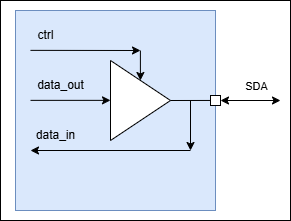

The diagram above was exported from draw.io. Its source (the exported page's mxGraphModel, read from the mxfile embedded in the PNG):
<mxGraphModel dx="794" dy="446" grid="1" gridSize="10" guides="1" tooltips="1" connect="1" arrows="1" fold="1" page="1" pageScale="1" pageWidth="827" pageHeight="1169" math="0" shadow="0">
  <root>
    <mxCell id="0" />
    <mxCell id="1" parent="0" />
    <mxCell id="CwxWGGmZ1h4hBNvYIyVw-1" value="" style="rounded=0;whiteSpace=wrap;html=1;" parent="1" vertex="1">
      <mxGeometry x="140" y="30" width="290" height="220" as="geometry" />
    </mxCell>
    <mxCell id="nKRUvGrCVyATXBs-mb3O-20" value="" style="whiteSpace=wrap;html=1;aspect=fixed;fillColor=#dae8fc;strokeColor=#6c8ebf;" parent="1" vertex="1">
      <mxGeometry x="155" y="40" width="200" height="200" as="geometry" />
    </mxCell>
    <mxCell id="nKRUvGrCVyATXBs-mb3O-1" value="" style="triangle;whiteSpace=wrap;html=1;" parent="1" vertex="1">
      <mxGeometry x="250" y="90" width="60" height="80" as="geometry" />
    </mxCell>
    <mxCell id="nKRUvGrCVyATXBs-mb3O-2" value="" style="endArrow=classic;html=1;rounded=0;" parent="1" edge="1">
      <mxGeometry width="50" height="50" relative="1" as="geometry">
        <mxPoint x="170" y="129.86" as="sourcePoint" />
        <mxPoint x="250" y="129.86" as="targetPoint" />
      </mxGeometry>
    </mxCell>
    <mxCell id="nKRUvGrCVyATXBs-mb3O-3" value="data_out" style="text;html=1;align=center;verticalAlign=middle;resizable=0;points=[];autosize=1;strokeColor=none;fillColor=none;" parent="1" vertex="1">
      <mxGeometry x="165" y="100" width="70" height="30" as="geometry" />
    </mxCell>
    <mxCell id="nKRUvGrCVyATXBs-mb3O-5" value="" style="endArrow=classic;html=1;rounded=0;" parent="1" edge="1">
      <mxGeometry width="50" height="50" relative="1" as="geometry">
        <mxPoint x="170" y="79.86000000000001" as="sourcePoint" />
        <mxPoint x="280" y="80" as="targetPoint" />
      </mxGeometry>
    </mxCell>
    <mxCell id="nKRUvGrCVyATXBs-mb3O-6" value="ctrl" style="text;html=1;align=center;verticalAlign=middle;resizable=0;points=[];autosize=1;strokeColor=none;fillColor=none;" parent="1" vertex="1">
      <mxGeometry x="165" y="50" width="40" height="30" as="geometry" />
    </mxCell>
    <mxCell id="nKRUvGrCVyATXBs-mb3O-9" value="" style="endArrow=classic;html=1;rounded=0;" parent="1" edge="1">
      <mxGeometry width="50" height="50" relative="1" as="geometry">
        <mxPoint x="279.9" y="80" as="sourcePoint" />
        <mxPoint x="279.9" y="110" as="targetPoint" />
      </mxGeometry>
    </mxCell>
    <mxCell id="nKRUvGrCVyATXBs-mb3O-12" value="" style="whiteSpace=wrap;html=1;aspect=fixed;" parent="1" vertex="1">
      <mxGeometry x="350" y="125" width="10" height="10" as="geometry" />
    </mxCell>
    <mxCell id="nKRUvGrCVyATXBs-mb3O-13" value="" style="endArrow=none;html=1;rounded=0;" parent="1" edge="1">
      <mxGeometry width="50" height="50" relative="1" as="geometry">
        <mxPoint x="310" y="130" as="sourcePoint" />
        <mxPoint x="350" y="129.95000000000002" as="targetPoint" />
      </mxGeometry>
    </mxCell>
    <mxCell id="nKRUvGrCVyATXBs-mb3O-15" value="" style="endArrow=classic;html=1;rounded=0;" parent="1" edge="1">
      <mxGeometry width="50" height="50" relative="1" as="geometry">
        <mxPoint x="330" y="180" as="sourcePoint" />
        <mxPoint x="170" y="180" as="targetPoint" />
      </mxGeometry>
    </mxCell>
    <mxCell id="nKRUvGrCVyATXBs-mb3O-16" value="data_in" style="text;html=1;align=center;verticalAlign=middle;resizable=0;points=[];autosize=1;strokeColor=none;fillColor=none;" parent="1" vertex="1">
      <mxGeometry x="165" y="150" width="60" height="30" as="geometry" />
    </mxCell>
    <mxCell id="nKRUvGrCVyATXBs-mb3O-18" value="" style="endArrow=classic;html=1;rounded=0;" parent="1" edge="1">
      <mxGeometry width="50" height="50" relative="1" as="geometry">
        <mxPoint x="330" y="130" as="sourcePoint" />
        <mxPoint x="330" y="180" as="targetPoint" />
      </mxGeometry>
    </mxCell>
    <mxCell id="NBPrnFm8rT5lK6k-9OUZ-3" value="" style="endArrow=classic;startArrow=classic;html=1;rounded=0;" parent="1" edge="1">
      <mxGeometry width="50" height="50" relative="1" as="geometry">
        <mxPoint x="360" y="130" as="sourcePoint" />
        <mxPoint x="420" y="130" as="targetPoint" />
      </mxGeometry>
    </mxCell>
    <mxCell id="8VtAB0Mcua8w16ivTDE--1" value="SDA" style="edgeLabel;html=1;align=center;verticalAlign=middle;resizable=0;points=[];labelBackgroundColor=none;" vertex="1" connectable="0" parent="NBPrnFm8rT5lK6k-9OUZ-3">
      <mxGeometry x="0.1556" y="-2" relative="1" as="geometry">
        <mxPoint y="-17" as="offset" />
      </mxGeometry>
    </mxCell>
  </root>
</mxGraphModel>